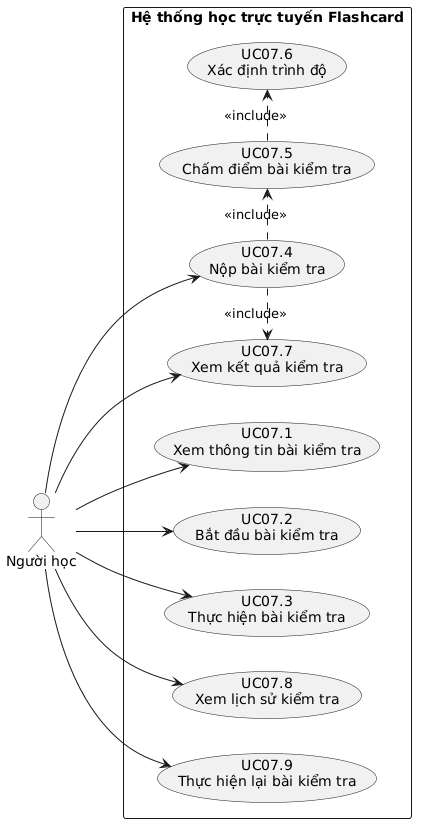

The diagram above was rendered by PlantUML. Its source (embedded in the PNG):
@startuml
left to right direction

actor "Người học" as Learner

rectangle "Hệ thống học trực tuyến Flashcard" {
  usecase "UC07.1\nXem thông tin bài kiểm tra" as UC071
  usecase "UC07.2\nBắt đầu bài kiểm tra" as UC072
  usecase "UC07.3\nThực hiện bài kiểm tra" as UC073
  usecase "UC07.4\nNộp bài kiểm tra" as UC074
  usecase "UC07.5\nChấm điểm bài kiểm tra" as UC075
  usecase "UC07.6\nXác định trình độ" as UC076
  usecase "UC07.7\nXem kết quả kiểm tra" as UC077
  usecase "UC07.8\nXem lịch sử kiểm tra" as UC078
  usecase "UC07.9\nThực hiện lại bài kiểm tra" as UC079
}

Learner --> UC071
Learner --> UC072
Learner --> UC073
Learner --> UC074
Learner --> UC077
Learner --> UC078
Learner --> UC079

UC074 .> UC075 : <<include>>
UC075 .> UC076 : <<include>>
UC074 .> UC077 : <<include>>
@enduml